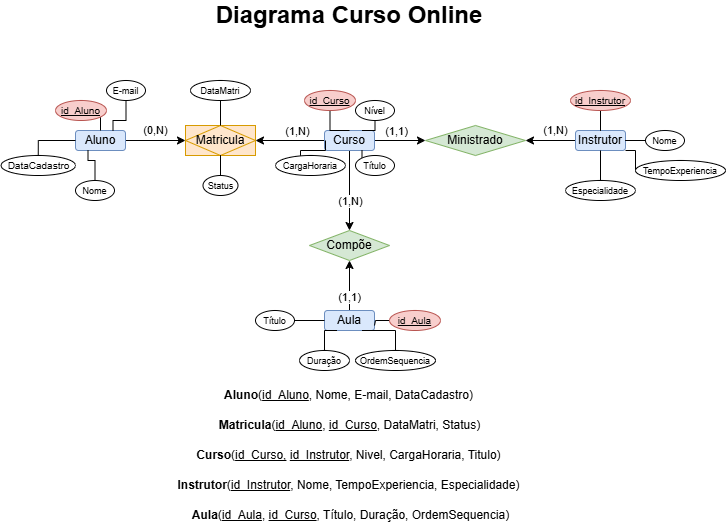

The diagram above was exported from draw.io. Its source (the exported page's mxGraphModel, read from the mxfile embedded in the PNG):
<mxGraphModel dx="988" dy="539" grid="1" gridSize="10" guides="1" tooltips="1" connect="1" arrows="1" fold="1" page="1" pageScale="1" pageWidth="827" pageHeight="1169" math="0" shadow="0">
  <root>
    <mxCell id="0" />
    <mxCell id="1" parent="0" />
    <mxCell id="zrqlIj0eTbpFLwHjaglk-2" parent="1" style="text;html=1;whiteSpace=wrap;strokeColor=none;fillColor=none;align=center;verticalAlign=middle;rounded=0;" value="&lt;b&gt;&lt;font style=&quot;font-size: 24px;&quot;&gt;Diagrama Curso Online&lt;/font&gt;&lt;/b&gt;" vertex="1">
      <mxGeometry height="30" width="270" x="279" y="40" as="geometry" />
    </mxCell>
    <mxCell id="zrqlIj0eTbpFLwHjaglk-18" edge="1" parent="1" source="zrqlIj0eTbpFLwHjaglk-13" style="edgeStyle=orthogonalEdgeStyle;rounded=0;orthogonalLoop=1;jettySize=auto;html=1;entryX=0;entryY=0.5;entryDx=0;entryDy=0;" target="zrqlIj0eTbpFLwHjaglk-24" value="(0,N)">
      <mxGeometry relative="1" y="10" as="geometry">
        <mxPoint as="offset" />
        <mxPoint x="240" y="180" as="targetPoint" />
      </mxGeometry>
    </mxCell>
    <mxCell id="zrqlIj0eTbpFLwHjaglk-13" parent="1" style="rounded=1;whiteSpace=wrap;html=1;fillColor=#dae8fc;strokeColor=#6c8ebf;" value="Aluno" vertex="1">
      <mxGeometry height="20" width="50" x="140" y="170" as="geometry" />
    </mxCell>
    <mxCell id="zrqlIj0eTbpFLwHjaglk-19" edge="1" parent="1" source="zrqlIj0eTbpFLwHjaglk-14" style="edgeStyle=orthogonalEdgeStyle;rounded=0;orthogonalLoop=1;jettySize=auto;html=1;entryX=1;entryY=0.5;entryDx=0;entryDy=0;" target="zrqlIj0eTbpFLwHjaglk-24">
      <mxGeometry relative="1" as="geometry">
        <mxPoint x="340" y="180" as="targetPoint" />
      </mxGeometry>
    </mxCell>
    <mxCell id="zrqlIj0eTbpFLwHjaglk-32" connectable="0" parent="zrqlIj0eTbpFLwHjaglk-19" style="edgeLabel;html=1;align=center;verticalAlign=middle;resizable=0;points=[];" value="(1,N)" vertex="1">
      <mxGeometry relative="1" x="-0.1884" y="-1" as="geometry">
        <mxPoint y="-9" as="offset" />
      </mxGeometry>
    </mxCell>
    <mxCell id="zrqlIj0eTbpFLwHjaglk-23" edge="1" parent="1" source="zrqlIj0eTbpFLwHjaglk-14" style="edgeStyle=orthogonalEdgeStyle;rounded=0;orthogonalLoop=1;jettySize=auto;html=1;entryX=0;entryY=0.5;entryDx=0;entryDy=0;" target="zrqlIj0eTbpFLwHjaglk-21">
      <mxGeometry relative="1" as="geometry" />
    </mxCell>
    <mxCell id="zrqlIj0eTbpFLwHjaglk-33" connectable="0" parent="zrqlIj0eTbpFLwHjaglk-23" style="edgeLabel;html=1;align=center;verticalAlign=middle;resizable=0;points=[];" value="(1,1)" vertex="1">
      <mxGeometry relative="1" x="-0.2941" y="2" as="geometry">
        <mxPoint x="3" y="-8" as="offset" />
      </mxGeometry>
    </mxCell>
    <mxCell id="zrqlIj0eTbpFLwHjaglk-30" edge="1" parent="1" source="zrqlIj0eTbpFLwHjaglk-14" style="edgeStyle=orthogonalEdgeStyle;rounded=0;orthogonalLoop=1;jettySize=auto;html=1;entryX=0.5;entryY=0;entryDx=0;entryDy=0;" target="zrqlIj0eTbpFLwHjaglk-27">
      <mxGeometry relative="1" as="geometry" />
    </mxCell>
    <mxCell id="zrqlIj0eTbpFLwHjaglk-34" connectable="0" parent="zrqlIj0eTbpFLwHjaglk-30" style="edgeLabel;html=1;align=center;verticalAlign=middle;resizable=0;points=[];" value="(1,N)" vertex="1">
      <mxGeometry relative="1" x="-0.4" y="-3" as="geometry">
        <mxPoint x="3" y="26" as="offset" />
      </mxGeometry>
    </mxCell>
    <mxCell id="zrqlIj0eTbpFLwHjaglk-14" parent="1" style="rounded=1;whiteSpace=wrap;html=1;fillColor=#dae8fc;strokeColor=#6c8ebf;" value="Curso" vertex="1">
      <mxGeometry height="20" width="50" x="389" y="170" as="geometry" />
    </mxCell>
    <mxCell id="zrqlIj0eTbpFLwHjaglk-22" edge="1" parent="1" source="zrqlIj0eTbpFLwHjaglk-20" style="edgeStyle=orthogonalEdgeStyle;rounded=0;orthogonalLoop=1;jettySize=auto;html=1;entryX=1;entryY=0.5;entryDx=0;entryDy=0;" target="zrqlIj0eTbpFLwHjaglk-21" value="(1,N)">
      <mxGeometry relative="1" x="-0.2" y="-10" as="geometry">
        <mxPoint as="offset" />
      </mxGeometry>
    </mxCell>
    <mxCell id="zrqlIj0eTbpFLwHjaglk-20" parent="1" style="rounded=1;whiteSpace=wrap;html=1;fillColor=#dae8fc;strokeColor=#6c8ebf;" value="Instrutor" vertex="1">
      <mxGeometry height="20" width="50" x="640" y="170" as="geometry" />
    </mxCell>
    <mxCell id="zrqlIj0eTbpFLwHjaglk-21" parent="1" style="rhombus;whiteSpace=wrap;html=1;fillColor=#d5e8d4;strokeColor=#82b366;" value="Ministrado" vertex="1">
      <mxGeometry height="30" width="100" x="490" y="165" as="geometry" />
    </mxCell>
    <mxCell id="zrqlIj0eTbpFLwHjaglk-24" parent="1" style="shape=associativeEntity;whiteSpace=wrap;html=1;align=center;fillColor=#ffe6cc;strokeColor=#d79b00;" value="Matricula" vertex="1">
      <mxGeometry height="30" width="70" x="250" y="165" as="geometry" />
    </mxCell>
    <mxCell id="zrqlIj0eTbpFLwHjaglk-28" edge="1" parent="1" source="zrqlIj0eTbpFLwHjaglk-26" style="edgeStyle=orthogonalEdgeStyle;rounded=0;orthogonalLoop=1;jettySize=auto;html=1;entryX=0.5;entryY=1;entryDx=0;entryDy=0;" target="zrqlIj0eTbpFLwHjaglk-27" value="(1,1)">
      <mxGeometry relative="1" x="-0.5" as="geometry">
        <mxPoint as="offset" />
      </mxGeometry>
    </mxCell>
    <mxCell id="zrqlIj0eTbpFLwHjaglk-26" parent="1" style="rounded=1;whiteSpace=wrap;html=1;fillColor=#dae8fc;strokeColor=#6c8ebf;" value="Aula" vertex="1">
      <mxGeometry height="20" width="50" x="389" y="350" as="geometry" />
    </mxCell>
    <mxCell id="zrqlIj0eTbpFLwHjaglk-27" parent="1" style="rhombus;whiteSpace=wrap;html=1;fillColor=#d5e8d4;strokeColor=#82b366;" value="Compõe" vertex="1">
      <mxGeometry height="30" width="80" x="374" y="270" as="geometry" />
    </mxCell>
    <mxCell id="zrqlIj0eTbpFLwHjaglk-37" edge="1" parent="1" source="zrqlIj0eTbpFLwHjaglk-35" style="edgeStyle=orthogonalEdgeStyle;rounded=0;orthogonalLoop=1;jettySize=auto;html=1;entryX=0.5;entryY=0;entryDx=0;entryDy=0;endArrow=none;endFill=0;" target="zrqlIj0eTbpFLwHjaglk-13">
      <mxGeometry relative="1" as="geometry">
        <Array as="points">
          <mxPoint x="160" y="160" />
          <mxPoint x="160" y="160" />
        </Array>
      </mxGeometry>
    </mxCell>
    <mxCell id="zrqlIj0eTbpFLwHjaglk-35" parent="1" style="ellipse;whiteSpace=wrap;html=1;align=center;fontStyle=4;fillColor=#f8cecc;strokeColor=#b85450;" value="&lt;font size=&quot;1&quot;&gt;id_Aluno&lt;/font&gt;" vertex="1">
      <mxGeometry height="20" width="51" x="120" y="140" as="geometry" />
    </mxCell>
    <mxCell id="zrqlIj0eTbpFLwHjaglk-42" edge="1" parent="1" source="zrqlIj0eTbpFLwHjaglk-38" style="edgeStyle=orthogonalEdgeStyle;rounded=0;orthogonalLoop=1;jettySize=auto;html=1;entryX=0.25;entryY=1;entryDx=0;entryDy=0;endArrow=none;endFill=0;" target="zrqlIj0eTbpFLwHjaglk-13">
      <mxGeometry relative="1" as="geometry" />
    </mxCell>
    <mxCell id="zrqlIj0eTbpFLwHjaglk-38" parent="1" style="ellipse;whiteSpace=wrap;html=1;align=center;" value="&lt;font style=&quot;font-size: 9px;&quot;&gt;Nome&lt;/font&gt;" vertex="1">
      <mxGeometry height="20" width="39" x="140" y="220" as="geometry" />
    </mxCell>
    <mxCell id="zrqlIj0eTbpFLwHjaglk-43" edge="1" parent="1" source="zrqlIj0eTbpFLwHjaglk-39" style="edgeStyle=orthogonalEdgeStyle;rounded=0;orthogonalLoop=1;jettySize=auto;html=1;entryX=0.75;entryY=0;entryDx=0;entryDy=0;endArrow=none;endFill=0;" target="zrqlIj0eTbpFLwHjaglk-13">
      <mxGeometry relative="1" as="geometry" />
    </mxCell>
    <mxCell id="zrqlIj0eTbpFLwHjaglk-39" parent="1" style="ellipse;whiteSpace=wrap;html=1;align=center;" value="&lt;font style=&quot;font-size: 9px;&quot;&gt;E-mail&lt;/font&gt;" vertex="1">
      <mxGeometry height="20" width="39" x="171" y="120" as="geometry" />
    </mxCell>
    <mxCell id="zrqlIj0eTbpFLwHjaglk-41" edge="1" parent="1" source="zrqlIj0eTbpFLwHjaglk-40" style="edgeStyle=orthogonalEdgeStyle;rounded=0;orthogonalLoop=1;jettySize=auto;html=1;entryX=0;entryY=0.5;entryDx=0;entryDy=0;endArrow=none;endFill=0;" target="zrqlIj0eTbpFLwHjaglk-13">
      <mxGeometry relative="1" as="geometry">
        <Array as="points">
          <mxPoint x="103" y="180" />
        </Array>
      </mxGeometry>
    </mxCell>
    <mxCell id="zrqlIj0eTbpFLwHjaglk-40" parent="1" style="ellipse;whiteSpace=wrap;html=1;align=center;" value="&lt;font size=&quot;1&quot;&gt;DataCadastro&lt;/font&gt;" vertex="1">
      <mxGeometry height="20" width="74.5" x="65.5" y="195" as="geometry" />
    </mxCell>
    <mxCell id="zrqlIj0eTbpFLwHjaglk-45" edge="1" parent="1" source="zrqlIj0eTbpFLwHjaglk-44" style="edgeStyle=orthogonalEdgeStyle;rounded=0;orthogonalLoop=1;jettySize=auto;html=1;entryX=0.5;entryY=0;entryDx=0;entryDy=0;endArrow=none;endFill=0;" target="zrqlIj0eTbpFLwHjaglk-20">
      <mxGeometry relative="1" as="geometry" />
    </mxCell>
    <mxCell id="zrqlIj0eTbpFLwHjaglk-44" parent="1" style="ellipse;whiteSpace=wrap;html=1;align=center;fontStyle=4;fillColor=#f8cecc;strokeColor=#b85450;" value="&lt;font size=&quot;1&quot;&gt;id_Instrutor&lt;/font&gt;" vertex="1">
      <mxGeometry height="20" width="60" x="635" y="130" as="geometry" />
    </mxCell>
    <mxCell id="zrqlIj0eTbpFLwHjaglk-47" edge="1" parent="1" source="zrqlIj0eTbpFLwHjaglk-46" style="edgeStyle=orthogonalEdgeStyle;rounded=0;orthogonalLoop=1;jettySize=auto;html=1;entryX=1;entryY=0.5;entryDx=0;entryDy=0;endArrow=none;endFill=0;" target="zrqlIj0eTbpFLwHjaglk-20">
      <mxGeometry relative="1" as="geometry" />
    </mxCell>
    <mxCell id="zrqlIj0eTbpFLwHjaglk-46" parent="1" style="ellipse;whiteSpace=wrap;html=1;align=center;" value="&lt;font style=&quot;font-size: 9px;&quot;&gt;Nome&lt;/font&gt;" vertex="1">
      <mxGeometry height="20" width="39" x="710" y="170" as="geometry" />
    </mxCell>
    <mxCell id="zrqlIj0eTbpFLwHjaglk-49" edge="1" parent="1" source="zrqlIj0eTbpFLwHjaglk-48" style="edgeStyle=orthogonalEdgeStyle;rounded=0;orthogonalLoop=1;jettySize=auto;html=1;entryX=0.5;entryY=1;entryDx=0;entryDy=0;endArrow=none;endFill=0;" target="zrqlIj0eTbpFLwHjaglk-20">
      <mxGeometry relative="1" as="geometry" />
    </mxCell>
    <mxCell id="zrqlIj0eTbpFLwHjaglk-48" parent="1" style="ellipse;whiteSpace=wrap;html=1;align=center;" value="&lt;font style=&quot;font-size: 9px;&quot;&gt;Especialidade&lt;/font&gt;" vertex="1">
      <mxGeometry height="20" width="70" x="630" y="220" as="geometry" />
    </mxCell>
    <mxCell id="zrqlIj0eTbpFLwHjaglk-51" edge="1" parent="1" source="zrqlIj0eTbpFLwHjaglk-50" style="edgeStyle=orthogonalEdgeStyle;rounded=0;orthogonalLoop=1;jettySize=auto;html=1;entryX=1;entryY=1;entryDx=0;entryDy=0;endArrow=none;endFill=0;" target="zrqlIj0eTbpFLwHjaglk-20">
      <mxGeometry relative="1" as="geometry">
        <Array as="points">
          <mxPoint x="700" y="190" />
        </Array>
      </mxGeometry>
    </mxCell>
    <mxCell id="zrqlIj0eTbpFLwHjaglk-50" parent="1" style="ellipse;whiteSpace=wrap;html=1;align=center;" value="&lt;font style=&quot;font-size: 9px;&quot;&gt;TempoExperiencia&lt;/font&gt;" vertex="1">
      <mxGeometry height="20" width="90" x="700" y="200" as="geometry" />
    </mxCell>
    <mxCell id="zrqlIj0eTbpFLwHjaglk-53" edge="1" parent="1" source="zrqlIj0eTbpFLwHjaglk-52" style="edgeStyle=orthogonalEdgeStyle;rounded=0;orthogonalLoop=1;jettySize=auto;html=1;endArrow=none;endFill=0;" target="zrqlIj0eTbpFLwHjaglk-14">
      <mxGeometry relative="1" as="geometry" />
    </mxCell>
    <mxCell id="zrqlIj0eTbpFLwHjaglk-52" parent="1" style="ellipse;whiteSpace=wrap;html=1;align=center;fontStyle=4;fillColor=#f8cecc;strokeColor=#b85450;" value="&lt;font size=&quot;1&quot;&gt;id_Curso&lt;/font&gt;" vertex="1">
      <mxGeometry height="20" width="51" x="369" y="130" as="geometry" />
    </mxCell>
    <mxCell id="zrqlIj0eTbpFLwHjaglk-55" edge="1" parent="1" source="zrqlIj0eTbpFLwHjaglk-54" style="edgeStyle=orthogonalEdgeStyle;rounded=0;orthogonalLoop=1;jettySize=auto;html=1;entryX=0.75;entryY=1;entryDx=0;entryDy=0;endArrow=none;endFill=0;" target="zrqlIj0eTbpFLwHjaglk-14">
      <mxGeometry relative="1" as="geometry">
        <Array as="points">
          <mxPoint x="427" y="200" />
        </Array>
      </mxGeometry>
    </mxCell>
    <mxCell id="zrqlIj0eTbpFLwHjaglk-54" parent="1" style="ellipse;whiteSpace=wrap;html=1;align=center;" value="&lt;font style=&quot;font-size: 9px;&quot;&gt;Título&lt;/font&gt;" vertex="1">
      <mxGeometry height="20" width="39" x="420" y="195" as="geometry" />
    </mxCell>
    <mxCell id="zrqlIj0eTbpFLwHjaglk-57" edge="1" parent="1" source="zrqlIj0eTbpFLwHjaglk-56" style="edgeStyle=orthogonalEdgeStyle;rounded=0;orthogonalLoop=1;jettySize=auto;html=1;endArrow=none;endFill=0;">
      <mxGeometry relative="1" as="geometry">
        <Array as="points">
          <mxPoint x="365" y="190" />
          <mxPoint x="390" y="190" />
        </Array>
        <mxPoint x="390" y="180" as="targetPoint" />
      </mxGeometry>
    </mxCell>
    <mxCell id="zrqlIj0eTbpFLwHjaglk-56" parent="1" style="ellipse;whiteSpace=wrap;html=1;align=center;" value="&lt;font style=&quot;font-size: 9px;&quot;&gt;CargaHoraria&lt;/font&gt;" vertex="1">
      <mxGeometry height="20" width="70" x="340" y="195" as="geometry" />
    </mxCell>
    <mxCell id="zrqlIj0eTbpFLwHjaglk-59" edge="1" parent="1" source="zrqlIj0eTbpFLwHjaglk-58" style="edgeStyle=orthogonalEdgeStyle;rounded=0;orthogonalLoop=1;jettySize=auto;html=1;entryX=0.75;entryY=0;entryDx=0;entryDy=0;endArrow=none;endFill=0;" target="zrqlIj0eTbpFLwHjaglk-14">
      <mxGeometry relative="1" as="geometry">
        <Array as="points">
          <mxPoint x="440" y="170" />
        </Array>
      </mxGeometry>
    </mxCell>
    <mxCell id="zrqlIj0eTbpFLwHjaglk-58" parent="1" style="ellipse;whiteSpace=wrap;html=1;align=center;" value="&lt;font style=&quot;font-size: 9px;&quot;&gt;Nível&lt;/font&gt;" vertex="1">
      <mxGeometry height="20" width="39" x="420" y="140" as="geometry" />
    </mxCell>
    <mxCell id="zrqlIj0eTbpFLwHjaglk-61" edge="1" parent="1" source="zrqlIj0eTbpFLwHjaglk-60" style="edgeStyle=orthogonalEdgeStyle;rounded=0;orthogonalLoop=1;jettySize=auto;html=1;entryX=1;entryY=0.75;entryDx=0;entryDy=0;endArrow=none;endFill=0;" target="zrqlIj0eTbpFLwHjaglk-26">
      <mxGeometry relative="1" as="geometry">
        <Array as="points">
          <mxPoint x="440" y="360" />
        </Array>
      </mxGeometry>
    </mxCell>
    <mxCell id="zrqlIj0eTbpFLwHjaglk-60" parent="1" style="ellipse;whiteSpace=wrap;html=1;align=center;fontStyle=4;fillColor=#f8cecc;strokeColor=#b85450;" value="&lt;font size=&quot;1&quot;&gt;id_Aula&lt;/font&gt;" vertex="1">
      <mxGeometry height="20" width="51" x="454" y="350" as="geometry" />
    </mxCell>
    <mxCell id="zrqlIj0eTbpFLwHjaglk-63" edge="1" parent="1" source="zrqlIj0eTbpFLwHjaglk-62" style="edgeStyle=orthogonalEdgeStyle;rounded=0;orthogonalLoop=1;jettySize=auto;html=1;entryX=0;entryY=0.5;entryDx=0;entryDy=0;endArrow=none;endFill=0;" target="zrqlIj0eTbpFLwHjaglk-26">
      <mxGeometry relative="1" as="geometry" />
    </mxCell>
    <mxCell id="zrqlIj0eTbpFLwHjaglk-62" parent="1" style="ellipse;whiteSpace=wrap;html=1;align=center;" value="&lt;font style=&quot;font-size: 9px;&quot;&gt;Título&lt;/font&gt;" vertex="1">
      <mxGeometry height="20" width="39" x="320" y="350" as="geometry" />
    </mxCell>
    <mxCell id="zrqlIj0eTbpFLwHjaglk-65" edge="1" parent="1" source="zrqlIj0eTbpFLwHjaglk-64" style="edgeStyle=orthogonalEdgeStyle;rounded=0;orthogonalLoop=1;jettySize=auto;html=1;entryX=0.25;entryY=1;entryDx=0;entryDy=0;endArrow=none;endFill=0;" target="zrqlIj0eTbpFLwHjaglk-26">
      <mxGeometry relative="1" as="geometry" />
    </mxCell>
    <mxCell id="zrqlIj0eTbpFLwHjaglk-64" parent="1" style="ellipse;whiteSpace=wrap;html=1;align=center;" value="&lt;font style=&quot;font-size: 9px;&quot;&gt;Duração&lt;/font&gt;" vertex="1">
      <mxGeometry height="20" width="50" x="364" y="390" as="geometry" />
    </mxCell>
    <mxCell id="zrqlIj0eTbpFLwHjaglk-67" edge="1" parent="1" source="zrqlIj0eTbpFLwHjaglk-66" style="edgeStyle=orthogonalEdgeStyle;rounded=0;orthogonalLoop=1;jettySize=auto;html=1;entryX=0.75;entryY=1;entryDx=0;entryDy=0;endArrow=none;endFill=0;" target="zrqlIj0eTbpFLwHjaglk-26">
      <mxGeometry relative="1" as="geometry" />
    </mxCell>
    <mxCell id="zrqlIj0eTbpFLwHjaglk-66" parent="1" style="ellipse;whiteSpace=wrap;html=1;align=center;" value="&lt;font style=&quot;font-size: 9px;&quot;&gt;OrdemSequencia&lt;/font&gt;" vertex="1">
      <mxGeometry height="20" width="80" x="420" y="390" as="geometry" />
    </mxCell>
    <mxCell id="zrqlIj0eTbpFLwHjaglk-69" edge="1" parent="1" source="zrqlIj0eTbpFLwHjaglk-68" style="edgeStyle=orthogonalEdgeStyle;rounded=0;orthogonalLoop=1;jettySize=auto;html=1;entryX=0.5;entryY=0;entryDx=0;entryDy=0;endArrow=none;endFill=0;" target="zrqlIj0eTbpFLwHjaglk-24">
      <mxGeometry relative="1" as="geometry" />
    </mxCell>
    <mxCell id="zrqlIj0eTbpFLwHjaglk-68" parent="1" style="ellipse;whiteSpace=wrap;html=1;align=center;" value="&lt;font style=&quot;font-size: 9px;&quot;&gt;DataMatri&lt;/font&gt;" vertex="1">
      <mxGeometry height="20" width="60" x="255" y="120" as="geometry" />
    </mxCell>
    <mxCell id="zrqlIj0eTbpFLwHjaglk-71" edge="1" parent="1" source="zrqlIj0eTbpFLwHjaglk-70" style="edgeStyle=orthogonalEdgeStyle;rounded=0;orthogonalLoop=1;jettySize=auto;html=1;entryX=0.5;entryY=1;entryDx=0;entryDy=0;endArrow=none;endFill=0;" target="zrqlIj0eTbpFLwHjaglk-24">
      <mxGeometry relative="1" as="geometry" />
    </mxCell>
    <mxCell id="zrqlIj0eTbpFLwHjaglk-70" parent="1" style="ellipse;whiteSpace=wrap;html=1;align=center;" value="&lt;font style=&quot;font-size: 9px;&quot;&gt;Status&lt;/font&gt;" vertex="1">
      <mxGeometry height="20" width="35" x="267.5" y="215" as="geometry" />
    </mxCell>
    <mxCell id="zrqlIj0eTbpFLwHjaglk-72" parent="1" style="text;html=1;whiteSpace=wrap;strokeColor=none;fillColor=none;align=center;verticalAlign=middle;rounded=0;" value="&lt;b&gt;Aluno&lt;/b&gt;(&lt;u&gt;id_Aluno&lt;/u&gt;, Nome, E-mail, DataCadastro)" vertex="1">
      <mxGeometry height="30" width="351" x="237.5" y="420" as="geometry" />
    </mxCell>
    <mxCell id="zrqlIj0eTbpFLwHjaglk-73" parent="1" style="text;html=1;whiteSpace=wrap;strokeColor=none;fillColor=none;align=center;verticalAlign=middle;rounded=0;" value="&lt;b&gt;Matricula&lt;/b&gt;(&lt;u&gt;id_Aluno&lt;/u&gt;, &lt;u&gt;id_Curso&lt;/u&gt;, DataMatri, Status)" vertex="1">
      <mxGeometry height="30" width="351" x="238.5" y="450" as="geometry" />
    </mxCell>
    <mxCell id="zrqlIj0eTbpFLwHjaglk-74" parent="1" style="text;html=1;whiteSpace=wrap;strokeColor=none;fillColor=none;align=center;verticalAlign=middle;rounded=0;" value="&lt;b&gt;Curso&lt;/b&gt;(&lt;u&gt;id_Curso,&lt;/u&gt;&amp;nbsp;&lt;u&gt;id_Instrutor&lt;/u&gt;, Nivel, CargaHoraria, Titulo)" vertex="1">
      <mxGeometry height="30" width="351" x="237.5" y="480" as="geometry" />
    </mxCell>
    <mxCell id="zrqlIj0eTbpFLwHjaglk-75" parent="1" style="text;html=1;whiteSpace=wrap;strokeColor=none;fillColor=none;align=center;verticalAlign=middle;rounded=0;" value="&lt;b&gt;Instrutor&lt;/b&gt;(&lt;u&gt;id_Instrutor&lt;/u&gt;, Nome, TempoExperiencia, Especialidade)" vertex="1">
      <mxGeometry height="30" width="351" x="237.5" y="510" as="geometry" />
    </mxCell>
    <mxCell id="zrqlIj0eTbpFLwHjaglk-76" parent="1" style="text;html=1;whiteSpace=wrap;strokeColor=none;fillColor=none;align=center;verticalAlign=middle;rounded=0;" value="&lt;b&gt;Aula&lt;/b&gt;(&lt;u&gt;id_Aula&lt;/u&gt;,&amp;nbsp;&lt;u&gt;id_Curso&lt;/u&gt;, Título, Duração, OrdemSequencia)" vertex="1">
      <mxGeometry height="30" width="351" x="239.5" y="540" as="geometry" />
    </mxCell>
  </root>
</mxGraphModel>